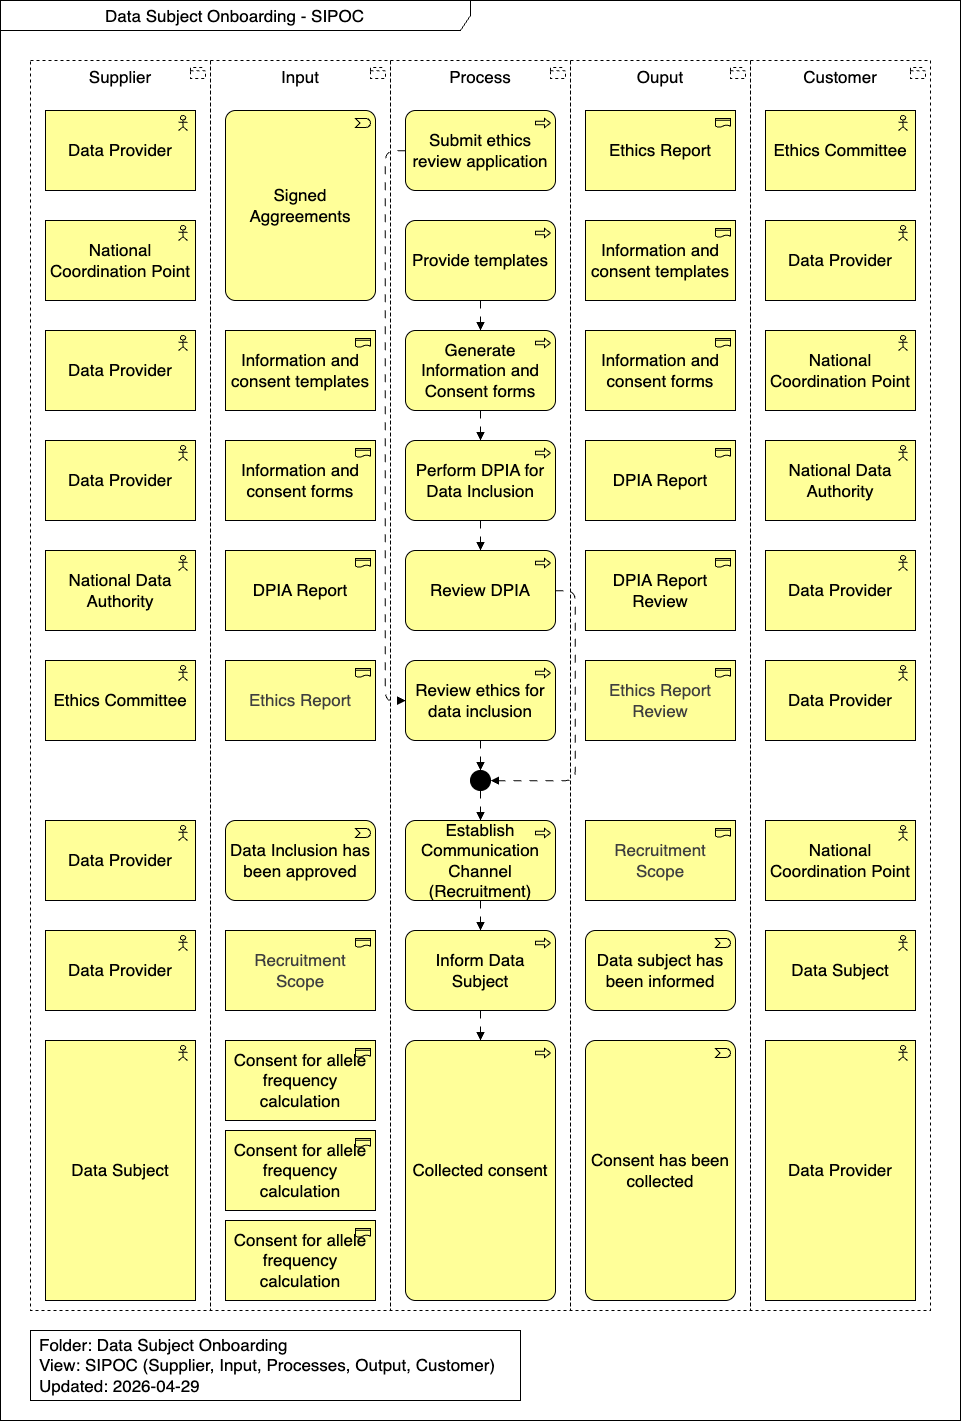

The diagram above was exported from draw.io. Its source (the exported page's mxGraphModel, read from the mxfile embedded in the PNG):
<mxGraphModel dx="6554" dy="4761" grid="1" gridSize="10" guides="1" tooltips="1" connect="1" arrows="1" fold="1" page="1" pageScale="1" pageWidth="827" pageHeight="1169" math="0" shadow="0">
  <root>
    <mxCell id="0" />
    <mxCell id="1" parent="0" />
    <mxCell id="202" value="&lt;span style=&quot;&quot;&gt;Data Subject Onboarding&lt;/span&gt;&amp;nbsp;- SIPOC" style="shape=umlFrame;whiteSpace=wrap;html=1;pointerEvents=0;recursiveResize=0;container=1;collapsible=0;width=470;fontSize=17;height=30;swimlaneFillColor=#FFFFFF;fontColor=#000000;" parent="1" vertex="1">
      <mxGeometry x="10" y="-2330" width="960" height="1420" as="geometry" />
    </mxCell>
    <mxCell id="203" style="edgeStyle=orthogonalEdgeStyle;html=1;jumpStyle=gap;endArrow=block;endFill=1;dashed=1;dashPattern=8 8;" parent="202" edge="1">
      <mxGeometry relative="1" as="geometry">
        <mxPoint x="225" y="127.5" as="targetPoint" />
      </mxGeometry>
    </mxCell>
    <mxCell id="205" value="Process" style="html=1;outlineConnect=0;whiteSpace=wrap;shape=mxgraph.archimate3.application;appType=grouping;archiType=square;dashed=1;fillColor=none;verticalAlign=top;fontSize=17;fontColor=#000000;" parent="202" vertex="1">
      <mxGeometry x="390" y="60" width="180" height="1250" as="geometry" />
    </mxCell>
    <mxCell id="206" value="Supplier" style="html=1;outlineConnect=0;whiteSpace=wrap;shape=mxgraph.archimate3.application;appType=grouping;archiType=square;dashed=1;fillColor=none;verticalAlign=top;fontSize=17;fontColor=#000000;" parent="202" vertex="1">
      <mxGeometry x="30" y="60" width="180" height="1250" as="geometry" />
    </mxCell>
    <mxCell id="207" value="Input" style="html=1;outlineConnect=0;whiteSpace=wrap;shape=mxgraph.archimate3.application;appType=grouping;archiType=square;dashed=1;fillColor=none;verticalAlign=top;fontSize=17;fontColor=#000000;" parent="202" vertex="1">
      <mxGeometry x="210" y="60" width="180" height="1250" as="geometry" />
    </mxCell>
    <mxCell id="208" value="Ouput" style="html=1;outlineConnect=0;whiteSpace=wrap;shape=mxgraph.archimate3.application;appType=grouping;archiType=square;dashed=1;fillColor=none;verticalAlign=top;fontSize=17;fontColor=#000000;" parent="202" vertex="1">
      <mxGeometry x="570" y="60" width="180" height="1250" as="geometry" />
    </mxCell>
    <mxCell id="209" value="Customer" style="html=1;outlineConnect=0;whiteSpace=wrap;shape=mxgraph.archimate3.application;appType=grouping;archiType=square;dashed=1;fillColor=none;verticalAlign=top;fontSize=17;fontColor=#000000;" parent="202" vertex="1">
      <mxGeometry x="750" y="60" width="180" height="1250" as="geometry" />
    </mxCell>
    <mxCell id="204" style="edgeStyle=orthogonalEdgeStyle;html=1;jumpStyle=gap;endArrow=block;endFill=1;dashed=1;dashPattern=8 8;" parent="202" edge="1">
      <mxGeometry relative="1" as="geometry">
        <Array as="points">
          <mxPoint x="960" y="250" />
          <mxPoint x="960" y="250" />
        </Array>
        <mxPoint x="930" y="250.09090909090878" as="sourcePoint" />
      </mxGeometry>
    </mxCell>
    <mxCell id="168" style="html=1;jumpStyle=gap;endArrow=block;endFill=1;dashed=1;dashPattern=8 8;edgeStyle=orthogonalEdgeStyle;" parent="202" source="190" target="169" edge="1">
      <mxGeometry relative="1" as="geometry">
        <Array as="points">
          <mxPoint x="385" y="150" />
          <mxPoint x="385" y="700" />
        </Array>
      </mxGeometry>
    </mxCell>
    <mxCell id="169" value="Review ethics for data inclusion" style="html=1;outlineConnect=0;whiteSpace=wrap;fillColor=#ffff99;shape=mxgraph.archimate3.application;appType=proc;archiType=rounded;fontSize=17;" parent="202" vertex="1">
      <mxGeometry x="405" y="660" width="150" height="80" as="geometry" />
    </mxCell>
    <mxCell id="170" value="Review DPIA" style="html=1;outlineConnect=0;whiteSpace=wrap;fillColor=#ffff99;shape=mxgraph.archimate3.application;appType=proc;archiType=rounded;fontSize=17;" parent="202" vertex="1">
      <mxGeometry x="405" y="550" width="150" height="80" as="geometry" />
    </mxCell>
    <mxCell id="172" value="Establish Communication Channel (Recruitment)" style="html=1;outlineConnect=0;whiteSpace=wrap;fillColor=#ffff99;shape=mxgraph.archimate3.application;appType=proc;archiType=rounded;fontSize=17;" parent="202" vertex="1">
      <mxGeometry x="405" y="820" width="150" height="80" as="geometry" />
    </mxCell>
    <mxCell id="173" style="html=1;jumpStyle=sharp;endArrow=block;endFill=1;dashed=1;dashPattern=8 8;" parent="202" source="175" target="172" edge="1">
      <mxGeometry relative="1" as="geometry">
        <mxPoint x="235" y="855" as="sourcePoint" />
        <mxPoint x="265" y="855" as="targetPoint" />
      </mxGeometry>
    </mxCell>
    <mxCell id="174" value="" style="html=1;jumpStyle=sharp;endArrow=block;endFill=1;dashed=1;dashPattern=8 8;" parent="202" source="169" target="175" edge="1">
      <mxGeometry relative="1" as="geometry">
        <mxPoint x="385" y="288" as="sourcePoint" />
        <mxPoint x="595" y="288" as="targetPoint" />
      </mxGeometry>
    </mxCell>
    <mxCell id="175" value="" style="ellipse;html=1;verticalLabelPosition=bottom;labelBackgroundColor=#ffffff;verticalAlign=top;fillColor=strokeColor" parent="202" vertex="1">
      <mxGeometry x="470" y="770" width="20" height="20" as="geometry" />
    </mxCell>
    <mxCell id="176" value="" style="html=1;jumpStyle=sharp;endArrow=block;endFill=1;dashed=1;dashPattern=8 8;edgeStyle=orthogonalEdgeStyle;" parent="202" source="170" target="175" edge="1">
      <mxGeometry relative="1" as="geometry">
        <Array as="points">
          <mxPoint x="575" y="590" />
          <mxPoint x="575" y="780" />
        </Array>
        <mxPoint x="415" y="898" as="sourcePoint" />
        <mxPoint x="615" y="898" as="targetPoint" />
      </mxGeometry>
    </mxCell>
    <mxCell id="177" value="Inform Data Subject" style="html=1;outlineConnect=0;whiteSpace=wrap;fillColor=#ffff99;shape=mxgraph.archimate3.application;appType=proc;archiType=rounded;fontSize=17;" parent="202" vertex="1">
      <mxGeometry x="405" y="930" width="150" height="80" as="geometry" />
    </mxCell>
    <mxCell id="178" value="" style="html=1;jumpStyle=sharp;endArrow=block;endFill=1;dashed=1;dashPattern=8 8;" parent="202" source="172" target="177" edge="1">
      <mxGeometry relative="1" as="geometry">
        <mxPoint x="415" y="850" as="sourcePoint" />
        <mxPoint x="615" y="850" as="targetPoint" />
      </mxGeometry>
    </mxCell>
    <mxCell id="183" value="" style="html=1;jumpStyle=sharp;endArrow=block;endFill=1;dashed=1;dashPattern=8 8;" parent="202" source="177" target="201" edge="1">
      <mxGeometry relative="1" as="geometry">
        <mxPoint x="815" y="850" as="sourcePoint" />
        <mxPoint x="1015" y="840" as="targetPoint" />
      </mxGeometry>
    </mxCell>
    <mxCell id="187" style="html=1;jumpStyle=gap;endArrow=block;endFill=1;dashed=1;dashPattern=8 8;" parent="202" source="188" target="189" edge="1">
      <mxGeometry relative="1" as="geometry" />
    </mxCell>
    <mxCell id="188" value="Provide templates" style="html=1;outlineConnect=0;whiteSpace=wrap;fillColor=#ffff99;shape=mxgraph.archimate3.application;appType=proc;archiType=rounded;fontSize=17;" parent="202" vertex="1">
      <mxGeometry x="405" y="220" width="150" height="80" as="geometry" />
    </mxCell>
    <mxCell id="189" value="Generate Information and Consent forms" style="html=1;outlineConnect=0;whiteSpace=wrap;fillColor=#ffff99;shape=mxgraph.archimate3.application;appType=proc;archiType=rounded;fontSize=17;" parent="202" vertex="1">
      <mxGeometry x="405" y="330" width="150" height="80" as="geometry" />
    </mxCell>
    <mxCell id="190" value="Submit ethics review application" style="html=1;outlineConnect=0;whiteSpace=wrap;fillColor=#ffff99;shape=mxgraph.archimate3.application;appType=proc;archiType=rounded;fontSize=17;" parent="202" vertex="1">
      <mxGeometry x="405" y="110" width="150" height="80" as="geometry" />
    </mxCell>
    <mxCell id="191" value="Perform DPIA for Data Inclusion" style="html=1;outlineConnect=0;whiteSpace=wrap;fillColor=#ffff99;shape=mxgraph.archimate3.application;appType=proc;archiType=rounded;fontSize=17;" parent="202" vertex="1">
      <mxGeometry x="405" y="440" width="150" height="80" as="geometry" />
    </mxCell>
    <mxCell id="193" style="html=1;jumpStyle=gap;endArrow=block;endFill=1;dashed=1;dashPattern=8 8;" parent="202" source="189" target="191" edge="1">
      <mxGeometry relative="1" as="geometry">
        <mxPoint x="430" y="647.5" as="sourcePoint" />
        <mxPoint x="430" y="697.5" as="targetPoint" />
      </mxGeometry>
    </mxCell>
    <mxCell id="194" style="html=1;jumpStyle=gap;endArrow=block;endFill=1;dashed=1;dashPattern=8 8;" parent="202" source="191" target="170" edge="1">
      <mxGeometry relative="1" as="geometry">
        <mxPoint x="505" y="735.5" as="sourcePoint" />
        <mxPoint x="480" y="550" as="targetPoint" />
      </mxGeometry>
    </mxCell>
    <mxCell id="201" value="Collected consent" style="html=1;outlineConnect=0;whiteSpace=wrap;fillColor=#ffff99;shape=mxgraph.archimate3.application;appType=proc;archiType=rounded;fontSize=17;" parent="202" vertex="1">
      <mxGeometry x="405" y="1040" width="150" height="260" as="geometry" />
    </mxCell>
    <mxCell id="255" value="&lt;span style=&quot;color: rgb(0, 0, 0);&quot;&gt;Signed Aggreements&lt;/span&gt;" style="html=1;outlineConnect=0;whiteSpace=wrap;fillColor=#ffff99;shape=mxgraph.archimate3.application;appType=event;archiType=rounded;fontSize=17;fontColor=#000000;" parent="202" vertex="1">
      <mxGeometry x="225" y="110" width="150" height="190" as="geometry" />
    </mxCell>
    <mxCell id="258" value="Data Provider" style="html=1;outlineConnect=0;whiteSpace=wrap;fillColor=#ffff99;shape=mxgraph.archimate3.application;appType=actor;archiType=square;fontSize=17;fontColor=#000000;" parent="202" vertex="1">
      <mxGeometry x="45" y="110" width="150" height="80" as="geometry" />
    </mxCell>
    <mxCell id="259" value="&lt;span style=&quot;&quot;&gt;Ethics Report&lt;/span&gt;" style="html=1;outlineConnect=0;whiteSpace=wrap;fillColor=#ffff99;shape=mxgraph.archimate3.application;appType=representation;archiType=square;fontSize=17;fontColor=#000000;" parent="202" vertex="1">
      <mxGeometry x="585" y="110" width="150" height="80" as="geometry" />
    </mxCell>
    <mxCell id="260" value="National Coordination Point" style="html=1;outlineConnect=0;whiteSpace=wrap;fillColor=#ffff99;shape=mxgraph.archimate3.application;appType=actor;archiType=square;fontSize=17;fontColor=#000000;" parent="202" vertex="1">
      <mxGeometry x="45" y="220" width="150" height="80" as="geometry" />
    </mxCell>
    <mxCell id="261" value="Data Provider" style="html=1;outlineConnect=0;whiteSpace=wrap;fillColor=#ffff99;shape=mxgraph.archimate3.application;appType=actor;archiType=square;fontSize=17;fontColor=#000000;" parent="202" vertex="1">
      <mxGeometry x="765" y="220" width="150" height="80" as="geometry" />
    </mxCell>
    <mxCell id="262" value="&lt;span style=&quot;color: rgb(0, 0, 0);&quot;&gt;Information and consent templates&lt;/span&gt;" style="html=1;outlineConnect=0;whiteSpace=wrap;fillColor=#ffff99;shape=mxgraph.archimate3.application;appType=representation;archiType=square;fontSize=17;fontColor=#000000;" parent="202" vertex="1">
      <mxGeometry x="585" y="220" width="150" height="80" as="geometry" />
    </mxCell>
    <mxCell id="263" value="National Coordination Point" style="html=1;outlineConnect=0;whiteSpace=wrap;fillColor=#ffff99;shape=mxgraph.archimate3.application;appType=actor;archiType=square;fontSize=17;fontColor=#000000;" parent="202" vertex="1">
      <mxGeometry x="765" y="330" width="150" height="80" as="geometry" />
    </mxCell>
    <mxCell id="264" value="&lt;span style=&quot;color: rgb(0, 0, 0);&quot;&gt;Information and consent templates&lt;/span&gt;" style="html=1;outlineConnect=0;whiteSpace=wrap;fillColor=#ffff99;shape=mxgraph.archimate3.application;appType=representation;archiType=square;fontSize=17;fontColor=#000000;" parent="202" vertex="1">
      <mxGeometry x="225" y="330" width="150" height="80" as="geometry" />
    </mxCell>
    <mxCell id="265" value="&lt;span style=&quot;color: rgb(0, 0, 0);&quot;&gt;Information and consent forms&lt;/span&gt;" style="html=1;outlineConnect=0;whiteSpace=wrap;fillColor=#ffff99;shape=mxgraph.archimate3.application;appType=representation;archiType=square;fontSize=17;fontColor=#000000;" parent="202" vertex="1">
      <mxGeometry x="585" y="330" width="150" height="80" as="geometry" />
    </mxCell>
    <mxCell id="266" value="Data Provider" style="html=1;outlineConnect=0;whiteSpace=wrap;fillColor=#ffff99;shape=mxgraph.archimate3.application;appType=actor;archiType=square;fontSize=17;fontColor=#000000;" parent="202" vertex="1">
      <mxGeometry x="45" y="330" width="150" height="80" as="geometry" />
    </mxCell>
    <mxCell id="267" value="Data Provider" style="html=1;outlineConnect=0;whiteSpace=wrap;fillColor=#ffff99;shape=mxgraph.archimate3.application;appType=actor;archiType=square;fontSize=17;fontColor=#000000;" parent="202" vertex="1">
      <mxGeometry x="45" y="440" width="150" height="80" as="geometry" />
    </mxCell>
    <mxCell id="268" value="&lt;span style=&quot;color: rgb(0, 0, 0);&quot;&gt;Information and consent forms&lt;/span&gt;" style="html=1;outlineConnect=0;whiteSpace=wrap;fillColor=#ffff99;shape=mxgraph.archimate3.application;appType=representation;archiType=square;fontSize=17;fontColor=#000000;" parent="202" vertex="1">
      <mxGeometry x="225" y="440" width="150" height="80" as="geometry" />
    </mxCell>
    <mxCell id="269" value="&lt;span style=&quot;color: rgb(0, 0, 0);&quot;&gt;DPIA Report&lt;/span&gt;" style="html=1;outlineConnect=0;whiteSpace=wrap;fillColor=#ffff99;shape=mxgraph.archimate3.application;appType=representation;archiType=square;fontSize=17;fontColor=#000000;" parent="202" vertex="1">
      <mxGeometry x="585" y="440" width="150" height="80" as="geometry" />
    </mxCell>
    <mxCell id="270" value="National Data Authority" style="html=1;outlineConnect=0;whiteSpace=wrap;fillColor=#ffff99;shape=mxgraph.archimate3.application;appType=actor;archiType=square;fontSize=17;fontColor=#000000;" parent="202" vertex="1">
      <mxGeometry x="765" y="440" width="150" height="80" as="geometry" />
    </mxCell>
    <mxCell id="271" value="National Data Authority" style="html=1;outlineConnect=0;whiteSpace=wrap;fillColor=#ffff99;shape=mxgraph.archimate3.application;appType=actor;archiType=square;fontSize=17;fontColor=#000000;" parent="202" vertex="1">
      <mxGeometry x="45" y="550" width="150" height="80" as="geometry" />
    </mxCell>
    <mxCell id="272" value="&lt;span style=&quot;color: rgb(0, 0, 0);&quot;&gt;DPIA Report&lt;/span&gt;" style="html=1;outlineConnect=0;whiteSpace=wrap;fillColor=#ffff99;shape=mxgraph.archimate3.application;appType=representation;archiType=square;fontSize=17;fontColor=#000000;" parent="202" vertex="1">
      <mxGeometry x="225" y="550" width="150" height="80" as="geometry" />
    </mxCell>
    <mxCell id="273" value="Data Provider" style="html=1;outlineConnect=0;whiteSpace=wrap;fillColor=#ffff99;shape=mxgraph.archimate3.application;appType=actor;archiType=square;fontSize=17;fontColor=#000000;" parent="202" vertex="1">
      <mxGeometry x="765" y="550" width="150" height="80" as="geometry" />
    </mxCell>
    <mxCell id="274" value="&lt;span style=&quot;color: rgb(0, 0, 0);&quot;&gt;DPIA Report Review&lt;/span&gt;" style="html=1;outlineConnect=0;whiteSpace=wrap;fillColor=#ffff99;shape=mxgraph.archimate3.application;appType=representation;archiType=square;fontSize=17;fontColor=#000000;" parent="202" vertex="1">
      <mxGeometry x="585" y="550" width="150" height="80" as="geometry" />
    </mxCell>
    <mxCell id="256" value="Ethics Committee" style="html=1;outlineConnect=0;whiteSpace=wrap;fillColor=#ffff99;shape=mxgraph.archimate3.application;appType=actor;archiType=square;fontSize=17;fontColor=#000000;" parent="202" vertex="1">
      <mxGeometry x="765" y="110" width="150" height="80" as="geometry" />
    </mxCell>
    <mxCell id="275" value="&lt;span style=&quot;color: rgb(63, 63, 63);&quot;&gt;Ethics Report&lt;/span&gt;" style="html=1;outlineConnect=0;whiteSpace=wrap;fillColor=#ffff99;shape=mxgraph.archimate3.application;appType=representation;archiType=square;fontSize=17;fontColor=#000000;" parent="202" vertex="1">
      <mxGeometry x="225" y="660" width="150" height="80" as="geometry" />
    </mxCell>
    <mxCell id="276" value="Ethics Committee" style="html=1;outlineConnect=0;whiteSpace=wrap;fillColor=#ffff99;shape=mxgraph.archimate3.application;appType=actor;archiType=square;fontSize=17;fontColor=#000000;" parent="202" vertex="1">
      <mxGeometry x="45" y="660" width="150" height="80" as="geometry" />
    </mxCell>
    <mxCell id="277" value="Data Provider" style="html=1;outlineConnect=0;whiteSpace=wrap;fillColor=#ffff99;shape=mxgraph.archimate3.application;appType=actor;archiType=square;fontSize=17;fontColor=#000000;" parent="202" vertex="1">
      <mxGeometry x="765" y="660" width="150" height="80" as="geometry" />
    </mxCell>
    <mxCell id="278" value="&lt;span style=&quot;color: rgb(63, 63, 63);&quot;&gt;Ethics Report Review&lt;/span&gt;" style="html=1;outlineConnect=0;whiteSpace=wrap;fillColor=#ffff99;shape=mxgraph.archimate3.application;appType=representation;archiType=square;fontSize=17;fontColor=#000000;" parent="202" vertex="1">
      <mxGeometry x="585" y="660" width="150" height="80" as="geometry" />
    </mxCell>
    <mxCell id="279" value="Data Provider" style="html=1;outlineConnect=0;whiteSpace=wrap;fillColor=#ffff99;shape=mxgraph.archimate3.application;appType=actor;archiType=square;fontSize=17;fontColor=#000000;" parent="202" vertex="1">
      <mxGeometry x="45" y="820" width="150" height="80" as="geometry" />
    </mxCell>
    <mxCell id="280" value="National Coordination Point" style="html=1;outlineConnect=0;whiteSpace=wrap;fillColor=#ffff99;shape=mxgraph.archimate3.application;appType=actor;archiType=square;fontSize=17;fontColor=#000000;" parent="202" vertex="1">
      <mxGeometry x="765" y="820" width="150" height="80" as="geometry" />
    </mxCell>
    <mxCell id="282" value="&lt;span style=&quot;color: rgb(0, 0, 0);&quot;&gt;Data Inclusion has been approved&lt;/span&gt;" style="html=1;outlineConnect=0;whiteSpace=wrap;fillColor=#ffff99;shape=mxgraph.archimate3.application;appType=event;archiType=rounded;fontSize=17;fontColor=#000000;" parent="202" vertex="1">
      <mxGeometry x="225" y="820" width="150" height="80" as="geometry" />
    </mxCell>
    <mxCell id="283" value="&lt;span style=&quot;color: rgb(63, 63, 63);&quot;&gt;Recruitment&lt;/span&gt;&lt;div&gt;&lt;span style=&quot;color: rgb(63, 63, 63);&quot;&gt;Scope&lt;/span&gt;&lt;/div&gt;" style="html=1;outlineConnect=0;whiteSpace=wrap;fillColor=#ffff99;shape=mxgraph.archimate3.application;appType=representation;archiType=square;fontSize=17;fontColor=#000000;" parent="202" vertex="1">
      <mxGeometry x="585" y="820" width="150" height="80" as="geometry" />
    </mxCell>
    <mxCell id="285" value="Data Provider" style="html=1;outlineConnect=0;whiteSpace=wrap;fillColor=#ffff99;shape=mxgraph.archimate3.application;appType=actor;archiType=square;fontSize=17;fontColor=#000000;" parent="202" vertex="1">
      <mxGeometry x="45" y="930" width="150" height="80" as="geometry" />
    </mxCell>
    <mxCell id="286" value="Data Subject" style="html=1;outlineConnect=0;whiteSpace=wrap;fillColor=#ffff99;shape=mxgraph.archimate3.application;appType=actor;archiType=square;fontSize=17;fontColor=#000000;" parent="202" vertex="1">
      <mxGeometry x="765" y="930" width="150" height="80" as="geometry" />
    </mxCell>
    <mxCell id="287" value="&lt;span style=&quot;color: rgb(63, 63, 63);&quot;&gt;Recruitment&lt;/span&gt;&lt;div&gt;&lt;span style=&quot;color: rgb(63, 63, 63);&quot;&gt;Scope&lt;/span&gt;&lt;/div&gt;" style="html=1;outlineConnect=0;whiteSpace=wrap;fillColor=#ffff99;shape=mxgraph.archimate3.application;appType=representation;archiType=square;fontSize=17;fontColor=#000000;" parent="202" vertex="1">
      <mxGeometry x="225" y="930" width="150" height="80" as="geometry" />
    </mxCell>
    <mxCell id="289" value="&lt;span style=&quot;color: rgb(0, 0, 0);&quot;&gt;Data subject has been informed&lt;/span&gt;" style="html=1;outlineConnect=0;whiteSpace=wrap;fillColor=#ffff99;shape=mxgraph.archimate3.application;appType=event;archiType=rounded;fontSize=17;fontColor=#000000;" parent="202" vertex="1">
      <mxGeometry x="585" y="930" width="150" height="80" as="geometry" />
    </mxCell>
    <mxCell id="290" value="Data Provider" style="html=1;outlineConnect=0;whiteSpace=wrap;fillColor=#ffff99;shape=mxgraph.archimate3.application;appType=actor;archiType=square;fontSize=17;fontColor=#000000;" parent="202" vertex="1">
      <mxGeometry x="765" y="1040" width="150" height="260" as="geometry" />
    </mxCell>
    <mxCell id="291" value="&lt;span style=&quot;color: rgb(0, 0, 0);&quot;&gt;Consent for allele frequency calculation&lt;/span&gt;" style="html=1;outlineConnect=0;whiteSpace=wrap;fillColor=#ffff99;shape=mxgraph.archimate3.application;appType=representation;archiType=square;fontSize=17;fontColor=#000000;" parent="202" vertex="1">
      <mxGeometry x="225" y="1040" width="150" height="80" as="geometry" />
    </mxCell>
    <mxCell id="292" value="Data Subject" style="html=1;outlineConnect=0;whiteSpace=wrap;fillColor=#ffff99;shape=mxgraph.archimate3.application;appType=actor;archiType=square;fontSize=17;fontColor=#000000;" parent="202" vertex="1">
      <mxGeometry x="45" y="1040" width="150" height="260" as="geometry" />
    </mxCell>
    <mxCell id="293" value="&lt;span style=&quot;color: rgb(0, 0, 0);&quot;&gt;Consent for allele frequency calculation&lt;/span&gt;" style="html=1;outlineConnect=0;whiteSpace=wrap;fillColor=#ffff99;shape=mxgraph.archimate3.application;appType=representation;archiType=square;fontSize=17;fontColor=#000000;" parent="202" vertex="1">
      <mxGeometry x="225" y="1130" width="150" height="80" as="geometry" />
    </mxCell>
    <mxCell id="294" value="&lt;span style=&quot;color: rgb(0, 0, 0);&quot;&gt;Consent for allele frequency calculation&lt;/span&gt;" style="html=1;outlineConnect=0;whiteSpace=wrap;fillColor=#ffff99;shape=mxgraph.archimate3.application;appType=representation;archiType=square;fontSize=17;fontColor=#000000;" parent="202" vertex="1">
      <mxGeometry x="225" y="1220" width="150" height="80" as="geometry" />
    </mxCell>
    <mxCell id="295" value="Consent has been collected" style="html=1;outlineConnect=0;whiteSpace=wrap;fillColor=#ffff99;shape=mxgraph.archimate3.application;appType=event;archiType=rounded;fontSize=17;fontColor=#000000;" parent="202" vertex="1">
      <mxGeometry x="585" y="1040" width="150" height="260" as="geometry" />
    </mxCell>
    <mxCell id="217" value="&lt;span style=&quot;background-color: transparent;&quot;&gt;&lt;font style=&quot;&quot;&gt;Folder: Data Subject Onboarding&lt;/font&gt;&lt;/span&gt;&lt;div&gt;&lt;font style=&quot;&quot;&gt;View: SIPOC (Supplier, Input, Processes, Output, Customer)&lt;/font&gt;&lt;/div&gt;&lt;div&gt;&lt;font style=&quot;&quot;&gt;Updated: 2026-04-29&lt;/font&gt;&lt;/div&gt;" style="rounded=0;whiteSpace=wrap;html=1;align=left;spacing=9;fontSize=17;fontColor=#000000;" parent="202" vertex="1">
      <mxGeometry x="30" y="1330" width="490" height="70" as="geometry" />
    </mxCell>
  </root>
</mxGraphModel>